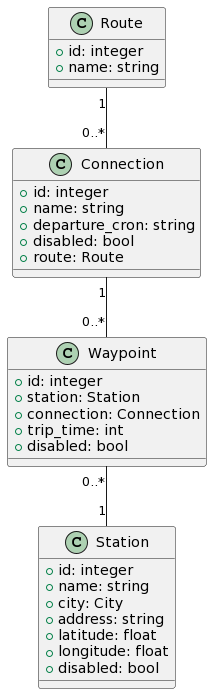

The diagram above was rendered by PlantUML. Its source (embedded in the PNG):
@startuml
class Station {
  + id: integer
  + name: string
  + city: City
  + address: string
  + latitude: float
  + longitude: float
  + disabled: bool
}

class Route {
  + id: integer
  + name: string
}

class Connection {
  + id: integer
  + name: string
  + departure_cron: string
  + disabled: bool
  + route: Route
}

class Waypoint {
  + id: integer
  + station: Station
  + connection: Connection
  + trip_time: int
  + disabled: bool
}

Route "1" -- "0..*" Connection
Connection "1" -- "0..*" Waypoint
Waypoint "0..*" -- "1" Station
@enduml